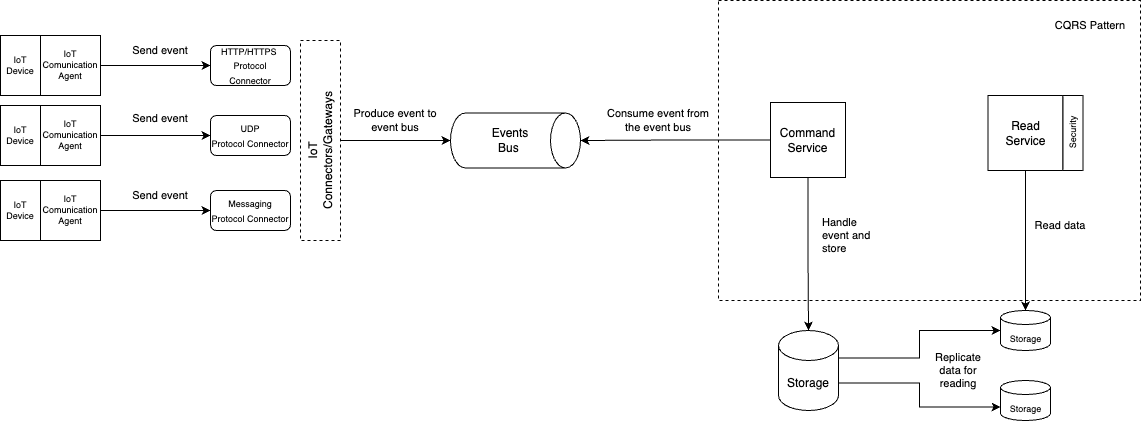

The diagram above was exported from draw.io. Its source (the exported page's mxGraphModel, read from the mxfile embedded in the PNG):
<mxGraphModel dx="1018" dy="659" grid="1" gridSize="10" guides="1" tooltips="1" connect="1" arrows="1" fold="1" page="1" pageScale="1" pageWidth="1654" pageHeight="1169" math="0" shadow="0">
  <root>
    <mxCell id="0" />
    <mxCell id="1" parent="0" />
    <mxCell id="baTLqtTp1tSDBji6x1uP-37" value="" style="rounded=0;whiteSpace=wrap;html=1;fontSize=9;dashed=1;" vertex="1" parent="1">
      <mxGeometry x="778" y="60" width="422" height="300" as="geometry" />
    </mxCell>
    <mxCell id="baTLqtTp1tSDBji6x1uP-35" style="edgeStyle=orthogonalEdgeStyle;rounded=0;orthogonalLoop=1;jettySize=auto;html=1;exitX=1;exitY=0.5;exitDx=0;exitDy=0;entryX=0.5;entryY=1;entryDx=0;entryDy=0;entryPerimeter=0;fontSize=9;" edge="1" parent="1" source="baTLqtTp1tSDBji6x1uP-1" target="baTLqtTp1tSDBji6x1uP-17">
      <mxGeometry relative="1" as="geometry" />
    </mxCell>
    <mxCell id="baTLqtTp1tSDBji6x1uP-1" value="" style="rounded=0;whiteSpace=wrap;html=1;dashed=1;" vertex="1" parent="1">
      <mxGeometry x="360" y="100" width="40" height="200" as="geometry" />
    </mxCell>
    <mxCell id="baTLqtTp1tSDBji6x1uP-2" value="IoT Connectors/Gateways" style="text;html=1;strokeColor=none;fillColor=none;align=center;verticalAlign=middle;whiteSpace=wrap;rounded=0;rotation=-90;" vertex="1" parent="1">
      <mxGeometry x="350" y="195" width="60" height="30" as="geometry" />
    </mxCell>
    <mxCell id="baTLqtTp1tSDBji6x1uP-3" value="&lt;font style=&quot;font-size: 9px;&quot;&gt;HTTP/HTTPS&amp;nbsp;&lt;br&gt;Protocol&lt;br&gt;Connector&lt;br&gt;&lt;/font&gt;" style="rounded=1;whiteSpace=wrap;html=1;" vertex="1" parent="1">
      <mxGeometry x="270" y="105" width="80" height="40" as="geometry" />
    </mxCell>
    <mxCell id="baTLqtTp1tSDBji6x1uP-4" value="&lt;font style=&quot;font-size: 9px;&quot;&gt;Messaging&lt;br&gt;Protocol Connector&lt;/font&gt;" style="rounded=1;whiteSpace=wrap;html=1;" vertex="1" parent="1">
      <mxGeometry x="270" y="250" width="80" height="40" as="geometry" />
    </mxCell>
    <mxCell id="baTLqtTp1tSDBji6x1uP-6" value="&lt;font style=&quot;font-size: 9px;&quot;&gt;UDP&lt;br&gt;Protocol Connector&lt;/font&gt;" style="rounded=1;whiteSpace=wrap;html=1;" vertex="1" parent="1">
      <mxGeometry x="270" y="175" width="80" height="40" as="geometry" />
    </mxCell>
    <mxCell id="baTLqtTp1tSDBji6x1uP-8" value="IoT Device" style="rounded=0;whiteSpace=wrap;html=1;fontSize=9;" vertex="1" parent="1">
      <mxGeometry x="60" y="95" width="40" height="60" as="geometry" />
    </mxCell>
    <mxCell id="baTLqtTp1tSDBji6x1uP-14" style="edgeStyle=orthogonalEdgeStyle;rounded=0;orthogonalLoop=1;jettySize=auto;html=1;exitX=1;exitY=0.5;exitDx=0;exitDy=0;entryX=0;entryY=0.5;entryDx=0;entryDy=0;fontSize=9;" edge="1" parent="1" source="baTLqtTp1tSDBji6x1uP-9" target="baTLqtTp1tSDBji6x1uP-3">
      <mxGeometry relative="1" as="geometry" />
    </mxCell>
    <mxCell id="baTLqtTp1tSDBji6x1uP-9" value="IoT Comunication&lt;br&gt;Agent" style="rounded=0;whiteSpace=wrap;html=1;fontSize=9;" vertex="1" parent="1">
      <mxGeometry x="100" y="95" width="60" height="60" as="geometry" />
    </mxCell>
    <mxCell id="baTLqtTp1tSDBji6x1uP-10" value="IoT Device" style="rounded=0;whiteSpace=wrap;html=1;fontSize=9;" vertex="1" parent="1">
      <mxGeometry x="60" y="165" width="40" height="60" as="geometry" />
    </mxCell>
    <mxCell id="baTLqtTp1tSDBji6x1uP-15" style="edgeStyle=orthogonalEdgeStyle;rounded=0;orthogonalLoop=1;jettySize=auto;html=1;exitX=1;exitY=0.5;exitDx=0;exitDy=0;entryX=0;entryY=0.5;entryDx=0;entryDy=0;fontSize=9;" edge="1" parent="1" source="baTLqtTp1tSDBji6x1uP-11" target="baTLqtTp1tSDBji6x1uP-6">
      <mxGeometry relative="1" as="geometry" />
    </mxCell>
    <mxCell id="baTLqtTp1tSDBji6x1uP-11" value="IoT Comunication&lt;br&gt;Agent" style="rounded=0;whiteSpace=wrap;html=1;fontSize=9;" vertex="1" parent="1">
      <mxGeometry x="100" y="165" width="60" height="60" as="geometry" />
    </mxCell>
    <mxCell id="baTLqtTp1tSDBji6x1uP-12" value="IoT Device" style="rounded=0;whiteSpace=wrap;html=1;fontSize=9;" vertex="1" parent="1">
      <mxGeometry x="60" y="240" width="40" height="60" as="geometry" />
    </mxCell>
    <mxCell id="baTLqtTp1tSDBji6x1uP-16" style="edgeStyle=orthogonalEdgeStyle;rounded=0;orthogonalLoop=1;jettySize=auto;html=1;exitX=1;exitY=0.5;exitDx=0;exitDy=0;entryX=0;entryY=0.5;entryDx=0;entryDy=0;fontSize=9;" edge="1" parent="1" source="baTLqtTp1tSDBji6x1uP-13" target="baTLqtTp1tSDBji6x1uP-4">
      <mxGeometry relative="1" as="geometry" />
    </mxCell>
    <mxCell id="baTLqtTp1tSDBji6x1uP-13" value="IoT Comunication&lt;br&gt;Agent" style="rounded=0;whiteSpace=wrap;html=1;fontSize=9;" vertex="1" parent="1">
      <mxGeometry x="100" y="240" width="60" height="60" as="geometry" />
    </mxCell>
    <mxCell id="baTLqtTp1tSDBji6x1uP-17" value="" style="shape=cylinder3;whiteSpace=wrap;html=1;boundedLbl=1;backgroundOutline=1;size=15;fontSize=9;rotation=90;" vertex="1" parent="1">
      <mxGeometry x="547.5" y="135" width="55" height="130" as="geometry" />
    </mxCell>
    <mxCell id="baTLqtTp1tSDBji6x1uP-18" value="&lt;font style=&quot;font-size: 12px;&quot;&gt;Events Bus&amp;nbsp;&lt;br&gt;&lt;/font&gt;" style="text;html=1;strokeColor=none;fillColor=none;align=center;verticalAlign=middle;whiteSpace=wrap;rounded=0;dashed=1;fontSize=9;" vertex="1" parent="1">
      <mxGeometry x="540" y="185" width="60" height="30" as="geometry" />
    </mxCell>
    <mxCell id="baTLqtTp1tSDBji6x1uP-28" style="edgeStyle=orthogonalEdgeStyle;rounded=0;orthogonalLoop=1;jettySize=auto;html=1;exitX=0.5;exitY=1;exitDx=0;exitDy=0;fontSize=9;" edge="1" parent="1" source="baTLqtTp1tSDBji6x1uP-20" target="baTLqtTp1tSDBji6x1uP-22">
      <mxGeometry relative="1" as="geometry" />
    </mxCell>
    <mxCell id="baTLqtTp1tSDBji6x1uP-36" style="edgeStyle=orthogonalEdgeStyle;rounded=0;orthogonalLoop=1;jettySize=auto;html=1;exitX=0;exitY=0.5;exitDx=0;exitDy=0;entryX=0.5;entryY=0;entryDx=0;entryDy=0;entryPerimeter=0;fontSize=9;" edge="1" parent="1" source="baTLqtTp1tSDBji6x1uP-20" target="baTLqtTp1tSDBji6x1uP-17">
      <mxGeometry relative="1" as="geometry">
        <mxPoint x="740" y="200" as="targetPoint" />
      </mxGeometry>
    </mxCell>
    <mxCell id="baTLqtTp1tSDBji6x1uP-20" value="Command Service" style="whiteSpace=wrap;html=1;aspect=fixed;fontSize=12;" vertex="1" parent="1">
      <mxGeometry x="830" y="162" width="75" height="75" as="geometry" />
    </mxCell>
    <mxCell id="baTLqtTp1tSDBji6x1uP-32" style="edgeStyle=orthogonalEdgeStyle;rounded=0;orthogonalLoop=1;jettySize=auto;html=1;exitX=0.5;exitY=1;exitDx=0;exitDy=0;entryX=0.5;entryY=0;entryDx=0;entryDy=0;entryPerimeter=0;fontSize=9;" edge="1" parent="1" source="baTLqtTp1tSDBji6x1uP-21" target="baTLqtTp1tSDBji6x1uP-23">
      <mxGeometry relative="1" as="geometry" />
    </mxCell>
    <mxCell id="baTLqtTp1tSDBji6x1uP-21" value="Read &lt;br&gt;Service" style="whiteSpace=wrap;html=1;aspect=fixed;fontSize=12;" vertex="1" parent="1">
      <mxGeometry x="1047.5" y="155" width="75" height="75" as="geometry" />
    </mxCell>
    <mxCell id="baTLqtTp1tSDBji6x1uP-29" style="edgeStyle=orthogonalEdgeStyle;rounded=0;orthogonalLoop=1;jettySize=auto;html=1;exitX=1;exitY=0;exitDx=0;exitDy=27.5;exitPerimeter=0;entryX=0;entryY=0.5;entryDx=0;entryDy=0;entryPerimeter=0;fontSize=9;" edge="1" parent="1" source="baTLqtTp1tSDBji6x1uP-22" target="baTLqtTp1tSDBji6x1uP-23">
      <mxGeometry relative="1" as="geometry" />
    </mxCell>
    <mxCell id="baTLqtTp1tSDBji6x1uP-31" style="edgeStyle=orthogonalEdgeStyle;rounded=0;orthogonalLoop=1;jettySize=auto;html=1;exitX=1;exitY=0;exitDx=0;exitDy=52.5;exitPerimeter=0;entryX=0;entryY=0;entryDx=0;entryDy=26.5;entryPerimeter=0;fontSize=9;" edge="1" parent="1" source="baTLqtTp1tSDBji6x1uP-22" target="baTLqtTp1tSDBji6x1uP-24">
      <mxGeometry relative="1" as="geometry" />
    </mxCell>
    <mxCell id="baTLqtTp1tSDBji6x1uP-22" value="" style="shape=cylinder3;whiteSpace=wrap;html=1;boundedLbl=1;backgroundOutline=1;size=15;fontSize=12;" vertex="1" parent="1">
      <mxGeometry x="838" y="390" width="60" height="80" as="geometry" />
    </mxCell>
    <mxCell id="baTLqtTp1tSDBji6x1uP-23" value="" style="shape=cylinder3;whiteSpace=wrap;html=1;boundedLbl=1;backgroundOutline=1;size=7;fontSize=12;" vertex="1" parent="1">
      <mxGeometry x="1060" y="370" width="50" height="40" as="geometry" />
    </mxCell>
    <mxCell id="baTLqtTp1tSDBji6x1uP-24" value="" style="shape=cylinder3;whiteSpace=wrap;html=1;boundedLbl=1;backgroundOutline=1;size=7;fontSize=12;" vertex="1" parent="1">
      <mxGeometry x="1060" y="440" width="50" height="40" as="geometry" />
    </mxCell>
    <mxCell id="baTLqtTp1tSDBji6x1uP-25" value="Storage" style="text;html=1;strokeColor=none;fillColor=none;align=center;verticalAlign=middle;whiteSpace=wrap;rounded=0;fontSize=12;" vertex="1" parent="1">
      <mxGeometry x="842" y="430" width="52" height="25" as="geometry" />
    </mxCell>
    <mxCell id="baTLqtTp1tSDBji6x1uP-26" value="&lt;font style=&quot;font-size: 9px;&quot;&gt;Storage&lt;/font&gt;" style="text;html=1;strokeColor=none;fillColor=none;align=center;verticalAlign=middle;whiteSpace=wrap;rounded=0;fontSize=12;" vertex="1" parent="1">
      <mxGeometry x="1067.5" y="385" width="35" height="25" as="geometry" />
    </mxCell>
    <mxCell id="baTLqtTp1tSDBji6x1uP-27" value="&lt;font style=&quot;font-size: 9px;&quot;&gt;Storage&lt;/font&gt;" style="text;html=1;strokeColor=none;fillColor=none;align=center;verticalAlign=middle;whiteSpace=wrap;rounded=0;fontSize=12;" vertex="1" parent="1">
      <mxGeometry x="1067.5" y="455" width="35" height="25" as="geometry" />
    </mxCell>
    <mxCell id="baTLqtTp1tSDBji6x1uP-33" value="" style="rounded=0;whiteSpace=wrap;html=1;fontSize=9;" vertex="1" parent="1">
      <mxGeometry x="1122.5" y="155" width="20" height="75" as="geometry" />
    </mxCell>
    <mxCell id="baTLqtTp1tSDBji6x1uP-34" value="Security" style="text;html=1;strokeColor=none;fillColor=none;align=center;verticalAlign=middle;whiteSpace=wrap;rounded=0;fontSize=9;rotation=-90;" vertex="1" parent="1">
      <mxGeometry x="1102.5" y="187.5" width="60" height="10" as="geometry" />
    </mxCell>
    <mxCell id="baTLqtTp1tSDBji6x1uP-38" value="&lt;font style=&quot;font-size: 11px;&quot;&gt;CQRS Pattern&lt;/font&gt;" style="text;html=1;strokeColor=none;fillColor=none;align=center;verticalAlign=middle;whiteSpace=wrap;rounded=0;dashed=1;fontSize=9;" vertex="1" parent="1">
      <mxGeometry x="1110" y="70" width="80" height="30" as="geometry" />
    </mxCell>
    <mxCell id="baTLqtTp1tSDBji6x1uP-39" value="Send event" style="text;html=1;strokeColor=none;fillColor=none;align=center;verticalAlign=middle;whiteSpace=wrap;rounded=0;dashed=1;fontSize=11;" vertex="1" parent="1">
      <mxGeometry x="190" y="95" width="60" height="30" as="geometry" />
    </mxCell>
    <mxCell id="baTLqtTp1tSDBji6x1uP-40" value="Send event" style="text;html=1;strokeColor=none;fillColor=none;align=center;verticalAlign=middle;whiteSpace=wrap;rounded=0;dashed=1;fontSize=11;" vertex="1" parent="1">
      <mxGeometry x="190" y="163" width="60" height="30" as="geometry" />
    </mxCell>
    <mxCell id="baTLqtTp1tSDBji6x1uP-41" value="Send event" style="text;html=1;strokeColor=none;fillColor=none;align=center;verticalAlign=middle;whiteSpace=wrap;rounded=0;dashed=1;fontSize=11;" vertex="1" parent="1">
      <mxGeometry x="190" y="240" width="60" height="30" as="geometry" />
    </mxCell>
    <mxCell id="baTLqtTp1tSDBji6x1uP-42" value="Produce event to event bus" style="text;html=1;strokeColor=none;fillColor=none;align=center;verticalAlign=middle;whiteSpace=wrap;rounded=0;dashed=1;fontSize=11;" vertex="1" parent="1">
      <mxGeometry x="410" y="165" width="90" height="30" as="geometry" />
    </mxCell>
    <mxCell id="baTLqtTp1tSDBji6x1uP-43" value="Consume event from the event bus" style="text;html=1;strokeColor=none;fillColor=none;align=center;verticalAlign=middle;whiteSpace=wrap;rounded=0;dashed=1;fontSize=11;" vertex="1" parent="1">
      <mxGeometry x="658" y="165" width="120" height="30" as="geometry" />
    </mxCell>
    <mxCell id="baTLqtTp1tSDBji6x1uP-44" value="Handle event and store" style="text;html=1;strokeColor=none;fillColor=none;align=left;verticalAlign=middle;whiteSpace=wrap;rounded=0;dashed=1;fontSize=11;" vertex="1" parent="1">
      <mxGeometry x="880" y="280" width="60" height="30" as="geometry" />
    </mxCell>
    <mxCell id="baTLqtTp1tSDBji6x1uP-45" value="Replicate data for reading" style="text;html=1;strokeColor=none;fillColor=none;align=center;verticalAlign=middle;whiteSpace=wrap;rounded=0;dashed=1;fontSize=11;" vertex="1" parent="1">
      <mxGeometry x="987.5" y="415" width="60" height="30" as="geometry" />
    </mxCell>
    <mxCell id="baTLqtTp1tSDBji6x1uP-46" value="Read data" style="text;html=1;strokeColor=none;fillColor=none;align=center;verticalAlign=middle;whiteSpace=wrap;rounded=0;dashed=1;fontSize=11;" vertex="1" parent="1">
      <mxGeometry x="1090" y="270" width="60" height="30" as="geometry" />
    </mxCell>
  </root>
</mxGraphModel>